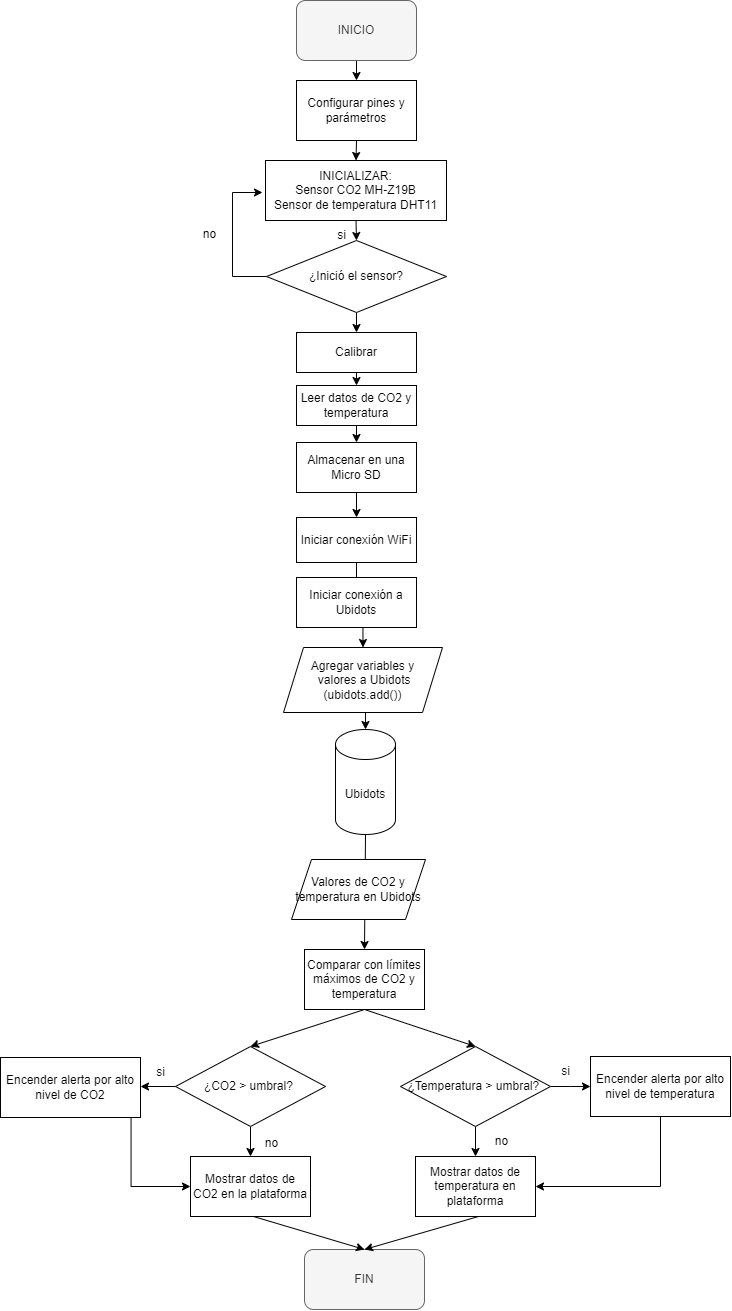

The diagram above was exported from draw.io. Its source (the exported page's mxGraphModel, read from the mxfile embedded in the PNG):
<mxGraphModel dx="1257" dy="669" grid="1" gridSize="10" guides="1" tooltips="1" connect="1" arrows="1" fold="1" page="1" pageScale="1" pageWidth="827" pageHeight="1169" background="none" math="0" shadow="0">
  <root>
    <mxCell id="0" />
    <mxCell id="1" parent="0" />
    <mxCell id="nKiC1eTrrkSQZE0O_hQY-16" value="" style="endArrow=none;html=1;rounded=0;" parent="1" edge="1">
      <mxGeometry width="50" height="50" relative="1" as="geometry">
        <mxPoint x="411" y="674" as="sourcePoint" />
        <mxPoint x="411" y="674" as="targetPoint" />
      </mxGeometry>
    </mxCell>
    <mxCell id="hPvR-SaUiIULSSNZ17HK-42" style="edgeStyle=orthogonalEdgeStyle;rounded=0;orthogonalLoop=1;jettySize=auto;html=1;exitX=0.5;exitY=1;exitDx=0;exitDy=0;entryX=0.5;entryY=0;entryDx=0;entryDy=0;" parent="1" source="IC87eSebfBPj4c0v9Ozf-6" target="hPvR-SaUiIULSSNZ17HK-37" edge="1">
      <mxGeometry relative="1" as="geometry" />
    </mxCell>
    <mxCell id="IC87eSebfBPj4c0v9Ozf-6" value="INICIO" style="rounded=1;whiteSpace=wrap;html=1;fillColor=#f5f5f5;fontColor=#333333;strokeColor=#666666;" parent="1" vertex="1">
      <mxGeometry x="345" y="20" width="120" height="60" as="geometry" />
    </mxCell>
    <mxCell id="hPvR-SaUiIULSSNZ17HK-27" style="edgeStyle=orthogonalEdgeStyle;rounded=0;orthogonalLoop=1;jettySize=auto;html=1;exitX=0.5;exitY=1;exitDx=0;exitDy=0;entryX=0.5;entryY=0;entryDx=0;entryDy=0;" parent="1" source="hPvR-SaUiIULSSNZ17HK-2" target="hPvR-SaUiIULSSNZ17HK-26" edge="1">
      <mxGeometry relative="1" as="geometry" />
    </mxCell>
    <mxCell id="hPvR-SaUiIULSSNZ17HK-2" value="INICIALIZAR:&lt;br&gt;Sensor CO2 MH-Z19B&lt;br&gt;Sensor de temperatura DHT11" style="rounded=0;whiteSpace=wrap;html=1;" parent="1" vertex="1">
      <mxGeometry x="314" y="180" width="181" height="60" as="geometry" />
    </mxCell>
    <mxCell id="hPvR-SaUiIULSSNZ17HK-8" style="edgeStyle=orthogonalEdgeStyle;rounded=0;orthogonalLoop=1;jettySize=auto;html=1;exitX=0;exitY=0.5;exitDx=0;exitDy=0;" parent="1" source="hPvR-SaUiIULSSNZ17HK-4" edge="1">
      <mxGeometry relative="1" as="geometry">
        <mxPoint x="189" y="1106" as="targetPoint" />
      </mxGeometry>
    </mxCell>
    <mxCell id="hPvR-SaUiIULSSNZ17HK-9" style="edgeStyle=orthogonalEdgeStyle;rounded=0;orthogonalLoop=1;jettySize=auto;html=1;exitX=0.5;exitY=1;exitDx=0;exitDy=0;" parent="1" source="hPvR-SaUiIULSSNZ17HK-4" edge="1">
      <mxGeometry relative="1" as="geometry">
        <mxPoint x="299" y="1176" as="targetPoint" />
      </mxGeometry>
    </mxCell>
    <mxCell id="hPvR-SaUiIULSSNZ17HK-4" value="¿CO2 &amp;gt; umbral?&amp;nbsp;" style="rhombus;whiteSpace=wrap;html=1;" parent="1" vertex="1">
      <mxGeometry x="224" y="1066" width="150" height="80" as="geometry" />
    </mxCell>
    <mxCell id="hPvR-SaUiIULSSNZ17HK-11" style="edgeStyle=orthogonalEdgeStyle;rounded=0;orthogonalLoop=1;jettySize=auto;html=1;exitX=1;exitY=0.5;exitDx=0;exitDy=0;" parent="1" source="hPvR-SaUiIULSSNZ17HK-7" edge="1">
      <mxGeometry relative="1" as="geometry">
        <mxPoint x="639" y="1106" as="targetPoint" />
      </mxGeometry>
    </mxCell>
    <mxCell id="hPvR-SaUiIULSSNZ17HK-22" style="edgeStyle=orthogonalEdgeStyle;rounded=0;orthogonalLoop=1;jettySize=auto;html=1;exitX=0.5;exitY=1;exitDx=0;exitDy=0;entryX=0.5;entryY=0;entryDx=0;entryDy=0;" parent="1" source="hPvR-SaUiIULSSNZ17HK-7" target="hPvR-SaUiIULSSNZ17HK-18" edge="1">
      <mxGeometry relative="1" as="geometry" />
    </mxCell>
    <mxCell id="hPvR-SaUiIULSSNZ17HK-7" value="¿Temperatura &amp;gt; umbral?&amp;nbsp;" style="rhombus;whiteSpace=wrap;html=1;" parent="1" vertex="1">
      <mxGeometry x="449" y="1066" width="150" height="80" as="geometry" />
    </mxCell>
    <mxCell id="hPvR-SaUiIULSSNZ17HK-19" style="edgeStyle=orthogonalEdgeStyle;rounded=0;orthogonalLoop=1;jettySize=auto;html=1;exitX=0.5;exitY=1;exitDx=0;exitDy=0;entryX=0;entryY=0.5;entryDx=0;entryDy=0;" parent="1" target="hPvR-SaUiIULSSNZ17HK-17" edge="1">
      <mxGeometry relative="1" as="geometry">
        <mxPoint x="119" y="1136" as="sourcePoint" />
      </mxGeometry>
    </mxCell>
    <mxCell id="hPvR-SaUiIULSSNZ17HK-14" value="Encender alerta por alto nivel de CO2" style="rounded=0;whiteSpace=wrap;html=1;" parent="1" vertex="1">
      <mxGeometry x="49" y="1077" width="140" height="60" as="geometry" />
    </mxCell>
    <mxCell id="hPvR-SaUiIULSSNZ17HK-17" value="Mostrar datos de CO2 en la plataforma" style="rounded=0;whiteSpace=wrap;html=1;" parent="1" vertex="1">
      <mxGeometry x="239" y="1176" width="120" height="60" as="geometry" />
    </mxCell>
    <mxCell id="hPvR-SaUiIULSSNZ17HK-18" value="Mostrar datos de temperatura en plataforma" style="rounded=0;whiteSpace=wrap;html=1;" parent="1" vertex="1">
      <mxGeometry x="464" y="1176" width="120" height="60" as="geometry" />
    </mxCell>
    <mxCell id="hPvR-SaUiIULSSNZ17HK-23" style="edgeStyle=orthogonalEdgeStyle;rounded=0;orthogonalLoop=1;jettySize=auto;html=1;exitX=0.5;exitY=1;exitDx=0;exitDy=0;entryX=1;entryY=0.5;entryDx=0;entryDy=0;" parent="1" source="hPvR-SaUiIULSSNZ17HK-15" target="hPvR-SaUiIULSSNZ17HK-18" edge="1">
      <mxGeometry relative="1" as="geometry" />
    </mxCell>
    <mxCell id="hPvR-SaUiIULSSNZ17HK-15" value="Encender alerta por alto nivel de temperatura" style="rounded=0;whiteSpace=wrap;html=1;" parent="1" vertex="1">
      <mxGeometry x="639" y="1076" width="140" height="60" as="geometry" />
    </mxCell>
    <mxCell id="hPvR-SaUiIULSSNZ17HK-24" value="FIN" style="rounded=1;whiteSpace=wrap;html=1;fillColor=#f5f5f5;fontColor=#333333;strokeColor=#666666;" parent="1" vertex="1">
      <mxGeometry x="353" y="1269" width="120" height="60" as="geometry" />
    </mxCell>
    <mxCell id="hPvR-SaUiIULSSNZ17HK-39" style="edgeStyle=orthogonalEdgeStyle;rounded=0;orthogonalLoop=1;jettySize=auto;html=1;exitX=0.5;exitY=1;exitDx=0;exitDy=0;entryX=0.5;entryY=0;entryDx=0;entryDy=0;" parent="1" source="hPvR-SaUiIULSSNZ17HK-26" target="hPvR-SaUiIULSSNZ17HK-38" edge="1">
      <mxGeometry relative="1" as="geometry" />
    </mxCell>
    <mxCell id="hPvR-SaUiIULSSNZ17HK-26" value="¿Inició el sensor?" style="rhombus;whiteSpace=wrap;html=1;" parent="1" vertex="1">
      <mxGeometry x="315" y="260" width="180" height="72" as="geometry" />
    </mxCell>
    <mxCell id="hPvR-SaUiIULSSNZ17HK-32" style="edgeStyle=orthogonalEdgeStyle;rounded=0;orthogonalLoop=1;jettySize=auto;html=1;exitX=0.5;exitY=1;exitDx=0;exitDy=0;entryX=0.5;entryY=0;entryDx=0;entryDy=0;" parent="1" edge="1">
      <mxGeometry relative="1" as="geometry">
        <mxPoint x="405" y="569" as="sourcePoint" />
        <mxPoint x="405" y="623.5" as="targetPoint" />
      </mxGeometry>
    </mxCell>
    <mxCell id="hPvR-SaUiIULSSNZ17HK-31" value="Iniciar conexión WiFi" style="rounded=0;whiteSpace=wrap;html=1;" parent="1" vertex="1">
      <mxGeometry x="345" y="537" width="120" height="45" as="geometry" />
    </mxCell>
    <mxCell id="hPvR-SaUiIULSSNZ17HK-43" style="edgeStyle=orthogonalEdgeStyle;rounded=0;orthogonalLoop=1;jettySize=auto;html=1;exitX=0.5;exitY=1;exitDx=0;exitDy=0;entryX=0.5;entryY=0;entryDx=0;entryDy=0;" parent="1" source="hPvR-SaUiIULSSNZ17HK-37" target="hPvR-SaUiIULSSNZ17HK-2" edge="1">
      <mxGeometry relative="1" as="geometry" />
    </mxCell>
    <mxCell id="hPvR-SaUiIULSSNZ17HK-37" value="Configurar pines y parámetros" style="rounded=0;whiteSpace=wrap;html=1;" parent="1" vertex="1">
      <mxGeometry x="345" y="100" width="120" height="60" as="geometry" />
    </mxCell>
    <mxCell id="3rfj8EjwdE281KCZ3a5U-1" style="edgeStyle=orthogonalEdgeStyle;rounded=0;orthogonalLoop=1;jettySize=auto;html=1;exitX=0.5;exitY=1;exitDx=0;exitDy=0;entryX=0.5;entryY=0;entryDx=0;entryDy=0;" edge="1" parent="1" source="hPvR-SaUiIULSSNZ17HK-38" target="hPvR-SaUiIULSSNZ17HK-44">
      <mxGeometry relative="1" as="geometry" />
    </mxCell>
    <mxCell id="hPvR-SaUiIULSSNZ17HK-38" value="Calibrar" style="rounded=0;whiteSpace=wrap;html=1;" parent="1" vertex="1">
      <mxGeometry x="345" y="352" width="120" height="40" as="geometry" />
    </mxCell>
    <mxCell id="3rfj8EjwdE281KCZ3a5U-13" style="edgeStyle=orthogonalEdgeStyle;rounded=0;orthogonalLoop=1;jettySize=auto;html=1;exitX=0.5;exitY=1;exitDx=0;exitDy=0;entryX=0.5;entryY=0;entryDx=0;entryDy=0;" edge="1" parent="1" source="hPvR-SaUiIULSSNZ17HK-44" target="hPvR-SaUiIULSSNZ17HK-56">
      <mxGeometry relative="1" as="geometry" />
    </mxCell>
    <mxCell id="hPvR-SaUiIULSSNZ17HK-44" value="Leer datos de CO2 y temperatura" style="rounded=0;whiteSpace=wrap;html=1;" parent="1" vertex="1">
      <mxGeometry x="345" y="405" width="120" height="40" as="geometry" />
    </mxCell>
    <mxCell id="hPvR-SaUiIULSSNZ17HK-47" value="Comparar con límites máximos de CO2 y temperatura" style="rounded=0;whiteSpace=wrap;html=1;" parent="1" vertex="1">
      <mxGeometry x="353" y="969" width="120" height="60" as="geometry" />
    </mxCell>
    <mxCell id="hPvR-SaUiIULSSNZ17HK-50" value="" style="endArrow=classic;html=1;rounded=0;entryX=0.5;entryY=0;entryDx=0;entryDy=0;exitX=0.5;exitY=1;exitDx=0;exitDy=0;" parent="1" source="hPvR-SaUiIULSSNZ17HK-47" target="hPvR-SaUiIULSSNZ17HK-4" edge="1">
      <mxGeometry width="50" height="50" relative="1" as="geometry">
        <mxPoint x="369" y="1116" as="sourcePoint" />
        <mxPoint x="419" y="1066" as="targetPoint" />
      </mxGeometry>
    </mxCell>
    <mxCell id="hPvR-SaUiIULSSNZ17HK-51" value="" style="endArrow=classic;html=1;rounded=0;entryX=0.5;entryY=0;entryDx=0;entryDy=0;exitX=0.5;exitY=1;exitDx=0;exitDy=0;" parent="1" source="hPvR-SaUiIULSSNZ17HK-47" target="hPvR-SaUiIULSSNZ17HK-7" edge="1">
      <mxGeometry width="50" height="50" relative="1" as="geometry">
        <mxPoint x="369" y="1088" as="sourcePoint" />
        <mxPoint x="419" y="1038" as="targetPoint" />
      </mxGeometry>
    </mxCell>
    <mxCell id="hPvR-SaUiIULSSNZ17HK-54" value="" style="endArrow=classic;html=1;rounded=0;exitX=0.5;exitY=1;exitDx=0;exitDy=0;entryX=0.5;entryY=0;entryDx=0;entryDy=0;" parent="1" edge="1" target="hPvR-SaUiIULSSNZ17HK-24">
      <mxGeometry width="50" height="50" relative="1" as="geometry">
        <mxPoint x="302" y="1236" as="sourcePoint" />
        <mxPoint x="413" y="1262" as="targetPoint" />
      </mxGeometry>
    </mxCell>
    <mxCell id="hPvR-SaUiIULSSNZ17HK-55" value="" style="endArrow=classic;html=1;rounded=0;exitX=0.5;exitY=1;exitDx=0;exitDy=0;entryX=0.5;entryY=0;entryDx=0;entryDy=0;" parent="1" edge="1" target="hPvR-SaUiIULSSNZ17HK-24">
      <mxGeometry width="50" height="50" relative="1" as="geometry">
        <mxPoint x="527" y="1236" as="sourcePoint" />
        <mxPoint x="413" y="1262" as="targetPoint" />
      </mxGeometry>
    </mxCell>
    <mxCell id="3rfj8EjwdE281KCZ3a5U-11" style="edgeStyle=orthogonalEdgeStyle;rounded=0;orthogonalLoop=1;jettySize=auto;html=1;exitX=0.5;exitY=1;exitDx=0;exitDy=0;entryX=0.5;entryY=0;entryDx=0;entryDy=0;" edge="1" parent="1" source="hPvR-SaUiIULSSNZ17HK-56" target="hPvR-SaUiIULSSNZ17HK-31">
      <mxGeometry relative="1" as="geometry" />
    </mxCell>
    <mxCell id="hPvR-SaUiIULSSNZ17HK-56" value="Almacenar en una Micro SD" style="rounded=0;whiteSpace=wrap;html=1;" parent="1" vertex="1">
      <mxGeometry x="345" y="462" width="120" height="50" as="geometry" />
    </mxCell>
    <mxCell id="3rfj8EjwdE281KCZ3a5U-9" style="edgeStyle=orthogonalEdgeStyle;rounded=0;orthogonalLoop=1;jettySize=auto;html=1;exitX=0.5;exitY=1;exitDx=0;exitDy=0;exitPerimeter=0;entryX=0.5;entryY=0;entryDx=0;entryDy=0;" edge="1" parent="1" source="IC87eSebfBPj4c0v9Ozf-19" target="hPvR-SaUiIULSSNZ17HK-47">
      <mxGeometry relative="1" as="geometry">
        <Array as="points">
          <mxPoint x="413" y="854" />
        </Array>
      </mxGeometry>
    </mxCell>
    <mxCell id="IC87eSebfBPj4c0v9Ozf-19" value="Ubidots" style="shape=cylinder3;whiteSpace=wrap;html=1;boundedLbl=1;backgroundOutline=1;size=15;" parent="1" vertex="1">
      <mxGeometry x="384" y="749" width="60" height="105" as="geometry" />
    </mxCell>
    <mxCell id="3rfj8EjwdE281KCZ3a5U-6" style="edgeStyle=orthogonalEdgeStyle;rounded=0;orthogonalLoop=1;jettySize=auto;html=1;exitX=0.5;exitY=1;exitDx=0;exitDy=0;entryX=0.5;entryY=0;entryDx=0;entryDy=0;" edge="1" parent="1" source="3rfj8EjwdE281KCZ3a5U-2" target="3rfj8EjwdE281KCZ3a5U-4">
      <mxGeometry relative="1" as="geometry" />
    </mxCell>
    <mxCell id="3rfj8EjwdE281KCZ3a5U-2" value="Iniciar conexión a Ubidots" style="rounded=0;whiteSpace=wrap;html=1;" vertex="1" parent="1">
      <mxGeometry x="345" y="597" width="120" height="50" as="geometry" />
    </mxCell>
    <mxCell id="3rfj8EjwdE281KCZ3a5U-4" value="Agregar variables y&lt;br&gt;&amp;nbsp;valores&amp;nbsp;a Ubidots&lt;br&gt;(ubidots.add())" style="shape=parallelogram;perimeter=parallelogramPerimeter;whiteSpace=wrap;html=1;fixedSize=1;" vertex="1" parent="1">
      <mxGeometry x="332" y="667" width="159" height="65" as="geometry" />
    </mxCell>
    <mxCell id="3rfj8EjwdE281KCZ3a5U-15" value="Valores de CO2 y temperatura en Ubidots" style="shape=parallelogram;perimeter=parallelogramPerimeter;whiteSpace=wrap;html=1;fixedSize=1;" vertex="1" parent="1">
      <mxGeometry x="340" y="879" width="134" height="60" as="geometry" />
    </mxCell>
    <mxCell id="3rfj8EjwdE281KCZ3a5U-16" value="si" style="text;html=1;align=center;verticalAlign=middle;resizable=0;points=[];autosize=1;strokeColor=none;fillColor=none;" vertex="1" parent="1">
      <mxGeometry x="375" y="240" width="30" height="30" as="geometry" />
    </mxCell>
    <mxCell id="3rfj8EjwdE281KCZ3a5U-18" value="" style="edgeStyle=orthogonalEdgeStyle;rounded=0;orthogonalLoop=1;jettySize=auto;html=1;exitX=0;exitY=0.5;exitDx=0;exitDy=0;" edge="1" parent="1" source="hPvR-SaUiIULSSNZ17HK-26">
      <mxGeometry relative="1" as="geometry">
        <mxPoint x="315" y="296" as="sourcePoint" />
        <mxPoint x="311" y="212" as="targetPoint" />
        <Array as="points">
          <mxPoint x="281" y="296" />
        </Array>
      </mxGeometry>
    </mxCell>
    <mxCell id="3rfj8EjwdE281KCZ3a5U-19" value="no" style="text;html=1;align=center;verticalAlign=middle;resizable=0;points=[];autosize=1;strokeColor=none;fillColor=none;" vertex="1" parent="1">
      <mxGeometry x="238" y="239" width="40" height="30" as="geometry" />
    </mxCell>
    <mxCell id="3rfj8EjwdE281KCZ3a5U-22" value="si" style="text;html=1;align=center;verticalAlign=middle;resizable=0;points=[];autosize=1;strokeColor=none;fillColor=none;" vertex="1" parent="1">
      <mxGeometry x="599" y="1076" width="30" height="30" as="geometry" />
    </mxCell>
    <mxCell id="3rfj8EjwdE281KCZ3a5U-24" value="no" style="text;html=1;align=center;verticalAlign=middle;resizable=0;points=[];autosize=1;strokeColor=none;fillColor=none;" vertex="1" parent="1">
      <mxGeometry x="530" y="1146" width="40" height="30" as="geometry" />
    </mxCell>
    <mxCell id="3rfj8EjwdE281KCZ3a5U-25" value="no" style="text;html=1;align=center;verticalAlign=middle;resizable=0;points=[];autosize=1;strokeColor=none;fillColor=none;" vertex="1" parent="1">
      <mxGeometry x="300" y="1148" width="40" height="30" as="geometry" />
    </mxCell>
    <mxCell id="3rfj8EjwdE281KCZ3a5U-26" value="si" style="text;html=1;align=center;verticalAlign=middle;resizable=0;points=[];autosize=1;strokeColor=none;fillColor=none;" vertex="1" parent="1">
      <mxGeometry x="194" y="1077" width="30" height="30" as="geometry" />
    </mxCell>
    <mxCell id="3rfj8EjwdE281KCZ3a5U-28" style="edgeStyle=orthogonalEdgeStyle;rounded=0;orthogonalLoop=1;jettySize=auto;html=1;exitX=0.5;exitY=1;exitDx=0;exitDy=0;entryX=0.5;entryY=0;entryDx=0;entryDy=0;entryPerimeter=0;" edge="1" parent="1" source="3rfj8EjwdE281KCZ3a5U-4" target="IC87eSebfBPj4c0v9Ozf-19">
      <mxGeometry relative="1" as="geometry" />
    </mxCell>
  </root>
</mxGraphModel>